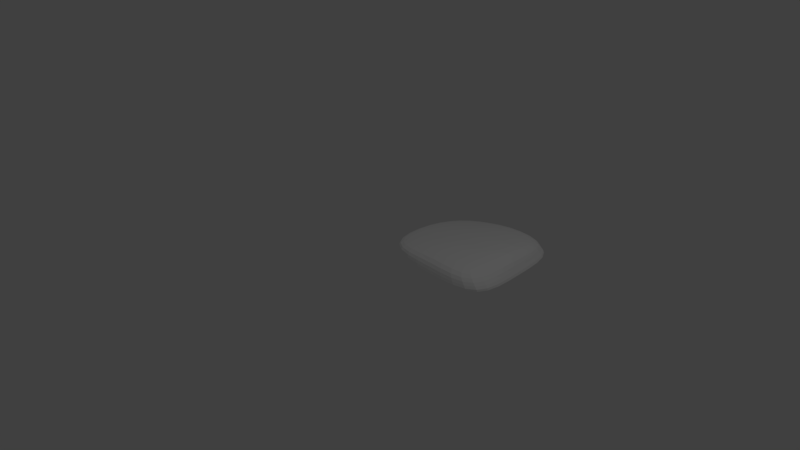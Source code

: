 # Source: ICE_CLUMP.blend  (saved by Blender 2.79.0; exported with 4.5.12 LTS)
import bpy
from mathutils import Matrix  # noqa: F401  (used for matrix-valued properties, if any)

bpy.ops.wm.read_factory_settings(use_empty=True)
scene = bpy.context.scene
scene.name = 'Scene'

# ---- collections
col_collection_1 = bpy.data.collections.new('Collection 1'); scene.collection.children.link(col_collection_1)

# ---- materials (node trees are filled in below, after node groups)
mat_material_001 = bpy.data.materials.new('Material.001')
mat_material_001.alpha_threshold = 0.0
mat_material_001.use_transparent_shadow = False
mat_material_001.diffuse_color = (1.0, 1.0, 1.0, 1.0)
mat_material_001.roughness = 0.5

# ---- material node trees

# ---- world
world_world = bpy.data.worlds.new('World'); scene.world = world_world
world_world.color = (0.05088, 0.05088, 0.05088)
world_world.use_sun_shadow = False
world_world.sun_shadow_jitter_overblur = 0.0
world_world.cycles.sampling_method = 'MANUAL'

# ---- cameras
cam_camera = bpy.data.cameras.new('Camera')
cam_camera.clip_end = 100.0
cam_camera.lens = 35.0
cam_camera.sensor_width = 32.0
cam_camera.sensor_height = 18.0
cam_camera.ortho_scale = 7.314
cam_camera.dof.focus_distance = 0.0
cam_camera.dof.aperture_fstop = 128.0

# ---- lights
light_lamp = bpy.data.lights.new('Lamp', 'POINT')
light_lamp.transmission_factor = 0.0
light_lamp.cutoff_distance = 30.0
light_lamp.energy = 100.0
light_lamp.shadow_buffer_clip_start = 1.001
light_lamp.shadow_soft_size = 0.1
light_lamp.shadow_maximum_resolution = 0.006
light_lamp.use_absolute_resolution = True

# ---- meshes
me_cube_001 = bpy.data.meshes.new('Cube.001')
me_cube_001.from_pydata([(-1.0, -1.0, -0.2628), (-1.0, -1.0, -0.001809), (-1.0, 1.0, -0.2628), (-0.8233, 0.6904, -0.1462), (1.0, -1.0, -0.2628), (0.7081, -1.042, 0.07358), (1.0, 1.0, -0.1967), (0.807, 0.8016, 0.02648), (-1.0, 0.0, -0.2628), (-1.0, -1.0, 3.143e-14), (-1.0, 0.0, 0.0839), (-0.976, 0.9628, -0.1843), (0.0, 1.0, -0.2628), (0.0001355, 0.9358, 0.08669), (0.8366, 0.906, -0.05948), (1.0, 0.0, -0.2628), (0.8203, -0.049, 0.2145), (1.0, -1.0, -0.1094), (0.0, -1.0, -0.2628), (-0.04511, -0.951, 0.2208), (0.06709, 0.04201, 0.12), (0.0, 0.0, -0.2628), (0.0, -1.0, -0.1094), (0.8465, -0.07446, -0.07451), (-0.01614, 0.9531, -0.1154), (-1.0, 0.0, -0.02595)], [], [(25, 10, 3, 11), (24, 13, 7, 14), (23, 16, 5, 17), (22, 19, 1, 9), (21, 15, 4, 18), (20, 10, 1, 19), (16, 20, 19, 5), (7, 13, 20, 16), (13, 3, 10, 20), (8, 21, 18, 0), (2, 12, 21, 8), (12, 6, 15, 21), (18, 22, 9, 0), (4, 17, 22, 18), (17, 5, 19, 22), (15, 23, 17, 4), (6, 14, 23, 15), (14, 7, 16, 23), (12, 24, 14, 6), (2, 11, 24, 12), (11, 3, 13, 24), (8, 25, 11, 2), (0, 9, 25, 8), (9, 1, 10, 25)])
me_cube_001.materials.append(mat_material_001)
me_cube_001.use_remesh_preserve_volume = False
me_cube_001.use_remesh_preserve_attributes = False
me_cube_001.use_mirror_vertex_groups = False
me_cube_001.update()

# ---- objects
ob_cube = bpy.data.objects.new('Cube', me_cube_001)
ob_lamp = bpy.data.objects.new('Lamp', light_lamp)
ob_camera = bpy.data.objects.new('Camera', cam_camera)

# ---- transforms, parenting, visibility, modifiers, constraints
ob_cube.location = (-0.4555, 2.57, 0.4582)
ob_cube.lineart.crease_threshold = 0.0
_m = ob_cube.modifiers.new('Subsurf', 'SUBSURF')
_m.uv_smooth = 'PRESERVE_CORNERS'
_m.quality = 2
_m.show_only_control_edges = False
ob_lamp.location = (4.076, 1.005, 7.32)
ob_lamp.rotation_euler = (0.6503, 0.05522, 1.866)
ob_lamp.lock_rotations_4d = False
ob_lamp.empty_display_type = 'ARROWS'
ob_lamp.color = (0.0, 0.0, 0.0, 0.0)
ob_lamp.lineart.crease_threshold = 0.0
ob_camera.location = (7.481, -6.508, 6.76)
ob_camera.rotation_euler = (1.109, 0.0, 0.8149)
ob_camera.lock_rotations_4d = False
ob_camera.empty_display_type = 'ARROWS'
ob_camera.color = (0.0, 0.0, 0.0, 0.0)
ob_camera.display_type = 'WIRE'
ob_camera.lineart.crease_threshold = 0.0

# ---- collection membership
col_collection_1.objects.link(ob_cube)
col_collection_1.objects.link(ob_lamp)
col_collection_1.objects.link(ob_camera)

# ---- scene / render settings (as saved in the file)
scene.camera = ob_camera
scene.frame_start = 1; scene.frame_end = 250; scene.frame_set(1)
scene.render.engine = 'BLENDER_EEVEE_NEXT'
scene.render.resolution_percentage = 50
scene.render.dither_intensity = 0.0
scene.cycles.use_denoising = False
scene.cycles.samples = 128
scene.cycles.sampling_pattern = 'TABULATED_SOBOL'
scene.cycles.use_adaptive_sampling = False
scene.cycles.use_light_tree = False
scene.cycles.blur_glossy = 0.0
scene.cycles.sample_clamp_indirect = 0.0
scene.view_settings.view_transform = 'Standard'
bpy.context.view_layer.update()
